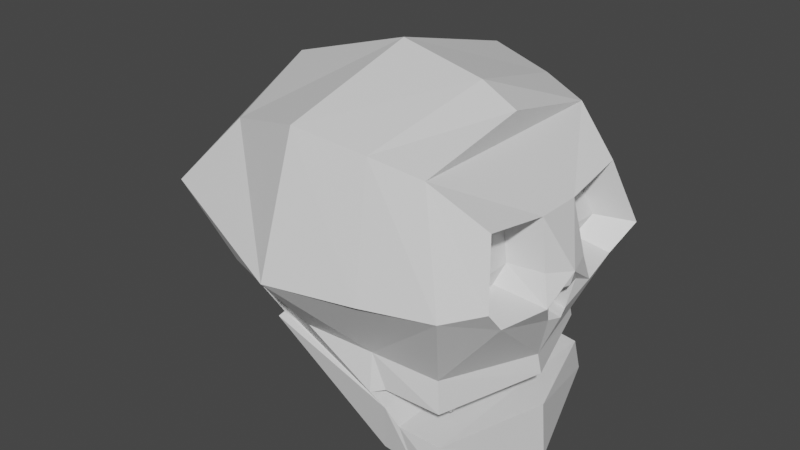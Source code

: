 # Source: HeadSkull.blend  (saved by Blender 2.80.75; exported with 4.5.12 LTS)
import bpy
from mathutils import Matrix  # noqa: F401  (used for matrix-valued properties, if any)

bpy.ops.wm.read_factory_settings(use_empty=True)
scene = bpy.context.scene
scene.name = 'Scene'

# ---- collections
col_collection = bpy.data.collections.new('Collection'); scene.collection.children.link(col_collection)

# ---- materials (node trees are filled in below, after node groups)
mat_material = bpy.data.materials.new('Material')
mat_material.alpha_threshold = 0.0
mat_material.use_transparent_shadow = False
mat_material.line_color = (0.0, 0.0, 0.0, 1.0)

# ---- material node trees
mat_material.use_nodes = True; mat_material.node_tree.nodes.clear()
_N = mat_material.node_tree.nodes; _L = mat_material.node_tree.links
n0 = _N.new('ShaderNodeOutputMaterial'); n0.name = 'Material Output'; n0.location = (300, 300)
n1 = _N.new('ShaderNodeBsdfPrincipled'); n1.name = 'Principled BSDF'; n1.location = (10, 300)
n1.distribution = 'GGX'
n1.subsurface_method = 'BURLEY'
n1.inputs[2].default_value = 0.4
n1.inputs[3].default_value = 1.45
n1.inputs[27].default_value = (0.0, 0.0, 0.0, 1.0)
n1.inputs[28].default_value = 1.0
_L.new(n1.outputs[0], n0.inputs[0])
n0.is_active_output = True

# ---- world
world_world = bpy.data.worlds.new('World'); scene.world = world_world
world_world.use_nodes = True; world_world.node_tree.nodes.clear()
_N = world_world.node_tree.nodes; _L = world_world.node_tree.links
n0 = _N.new('ShaderNodeOutputWorld'); n0.name = 'World Output'; n0.location = (300, 300)
n1 = _N.new('ShaderNodeBackground'); n1.name = 'Background'; n1.location = (10, 300)
n1.inputs[0].default_value = (0.05088, 0.05088, 0.05088, 1.0)
_L.new(n1.outputs[0], n0.inputs[0])
n0.is_active_output = True
world_world.color = (0.05088, 0.05088, 0.05088)
world_world.use_sun_shadow = False
world_world.sun_shadow_jitter_overblur = 0.0

# ---- meshes
me_cube = bpy.data.meshes.new('Cube')
me_cube.from_pydata([(0.6783, 0.8, 0.8), (0.8, 0.8, -1.4), (0.6783, -0.8, 0.8), (0.8, -0.8, -1.4), (-0.5377, 0.8, 0.8), (-0.333, 0.8, -0.6782), (-0.5377, -0.8, 0.8), (-0.333, -0.8, -0.6782), (0.4, 0.76, -1.4), (0.0, -1.0, 1.0), (0.4, -0.76, -1.4), (0.0, 1.0, 1.0), (0.8857, 1.0, 0.0), (-0.8511, -1.0, 0.2933), (0.8857, -1.0, 0.0), (-0.8511, 1.0, 0.2933), (0.0, 1.3, 0.0), (0.0, -1.3, 0.0), (-0.4774, 0.0, -0.8), (0.7104, 0.0, 1.0), (-0.7377, 0.0, 1.0), (1.0, 0.0, -1.6), (0.5, 0.0, -1.5), (0.0, 0.0, 1.3), (1.1, 0.0, 0.0), (-1.151, 0.0, 0.2933), (0.72, 0.72, -0.6725), (0.72, -0.72, -0.6725), (-0.72, 0.72, -0.4325), (0.0, 0.92, -0.5125), (0.0, -0.92, -0.5125), (-0.72, -0.72, -0.4325), (-0.92, 2.98e-09, -0.5125), (0.92, 2.98e-09, -0.7525), (0.9827, -0.168, 0.425), (0.9627, -0.648, 0.505), (1.035, -0.768, 0.025), (1.015, -0.168, 0.025), (1.015, -0.6, -0.1785), (1.076, -0.2377, -0.1837), (0.9627, 0.648, 0.505), (1.083, 0.768, 0.025), (0.9827, 0.168, 0.425), (1.063, 0.168, 0.025), (1.015, 0.6, -0.1785), (1.076, 0.2327, -0.1837), (0.7877, -0.2185, 0.3528), (0.7717, -0.6025, 0.4168), (0.8294, -0.6985, 0.03281), (0.8134, -0.2185, 0.03281), (0.8133, -0.5641, -0.13), (0.788, -0.3084, -0.1023), (0.781, 0.5795, 0.3759), (0.865, 0.6635, 0.03989), (0.795, 0.2435, 0.3199), (0.851, 0.2435, 0.03989), (0.8174, 0.5459, -0.1026), (0.7909, 0.3384, -0.05718), (0.7467, 0.7467, -0.915), (0.7733, 0.7733, -1.158), (0.7467, -0.7467, -0.915), (0.7733, -0.7733, -1.158), (-0.5133, 0.7467, -0.5217), (-0.3067, 0.7733, -0.6391), (0.3762, 0.8667, -0.882), (0.4389, 0.8133, -1.009), (0.3762, -0.8667, -0.882), (0.4389, -0.8133, -1.009), (-0.7133, 1.987e-09, -0.6083), (-0.5067, 9.934e-10, -0.7042), (0.9467, 1.987e-09, -0.901), (0.9733, 9.934e-10, -1.156), (-0.3067, -0.7733, -0.6391), (-0.5133, -0.7467, -0.5217), (0.6, -0.78, -1.4), (0.4, 0.9, 0.9), (0.6, 0.78, -1.4), (0.4, -0.9, 0.9), (0.5, -1.15, 0.0), (0.5, 1.15, 0.0), (0.5, 0.0, 1.15), (0.75, 0.0, -1.55), (0.36, 0.82, -0.5925), (0.36, -0.82, -0.5925), (0.52, -0.7933, -1.131), (0.44, -0.8067, -0.8617), (0.52, 0.7933, -1.131), (0.44, 0.8067, -0.8617), (1.078, 0.0, -0.118), (1.039, 2.086e-09, -0.3885), (1.019, -0.1176, -0.1355), (1.014, -0.09408, -0.3756), (1.052, 0.1176, -0.1355), (1.014, 0.09408, -0.3756), (0.8836, 0.01486, -0.07504), (0.7737, 0.01486, -0.3456), (0.8239, -0.1027, -0.09258), (0.8539, -0.07922, -0.3326), (0.8574, 0.1325, -0.09258), (0.8539, 0.1089, -0.3326), (0.7467, 0.448, -0.915), (0.7467, 0.1493, -0.915), (0.7467, -0.1493, -0.915), (0.7467, -0.448, -0.915), (0.44, 0.484, -0.8617), (0.44, 0.1613, -0.8617), (0.44, -0.1613, -0.8617), (0.44, -0.484, -0.8617), (0.3055, 0.52, -0.8083), (0.3055, 0.1733, -0.8083), (0.3055, -0.1733, -0.8083), (0.3055, -0.52, -0.8083), (0.7467, -0.2987, -0.915), (0.44, -0.3227, -0.8617), (0.3055, -0.3467, -0.8083), (0.7467, -1.49e-08, -0.915), (0.44, -2.98e-08, -0.8617), (0.3055, 0.0, -0.8083), (0.7467, 0.2987, -0.915), (0.44, 0.3227, -0.8617), (0.3055, 0.3467, -0.8083), (0.7467, 0.5973, -0.915), (0.44, 0.6453, -0.8617), (0.3055, 0.6933, -0.8083), (0.7467, -0.5973, -0.915), (0.44, -0.6453, -0.8617), (0.3055, -0.6933, -0.8083), (0.5333, 0.6744, -0.9897), (0.6191, 0.6576, -1.005), (0.5977, 0.6083, -1.005), (0.603, 0.4794, -1.028), (0.6191, -0.07922, -1.053), (0.6191, -0.121, -1.053), (0.5547, 0.615, -0.9971), (0.5494, 0.4857, -1.019), (0.5333, -0.07922, -1.038), (0.5333, -0.1244, -1.038), (0.6486, -0.5329, -1.033), (0.7038, -0.5264, -1.043), (0.6835, -0.2557, -1.018), (0.4689, -0.2725, -0.9812), (0.6299, 0.4103, -1.037), (0.5225, 0.4187, -1.019), (0.7038, -0.5533, -1.043), (0.6486, -0.562, -1.033)], [], [(23, 9, 6, 20), (17, 13, 6, 9), (25, 15, 4, 20), (81, 74, 3, 21), (79, 12, 0, 75), (15, 16, 11, 4), (18, 7, 10, 22), (78, 17, 9, 77), (80, 77, 9, 23), (28, 29, 16, 15), (32, 28, 15, 25), (30, 31, 13, 17), (31, 32, 25, 13), (75, 80, 23, 11), (5, 18, 22, 8), (12, 41, 40, 0), (76, 81, 21, 1), (13, 25, 20, 6), (11, 23, 20, 4), (58, 70, 33, 26), (73, 68, 32, 31), (68, 62, 28, 32), (70, 60, 27, 33), (87, 58, 26, 82), (37, 49, 46, 34), (40, 52, 54, 42), (14, 36, 38, 27), (2, 35, 36, 14), (38, 50, 51, 39), (44, 56, 53, 41), (26, 44, 41, 12), (49, 48, 47, 46), (51, 50, 48, 49), (56, 57, 55, 53), (53, 55, 54, 52), (43, 55, 57, 45), (34, 46, 47, 35), (36, 48, 50, 38), (45, 57, 56, 44), (35, 47, 48, 36), (42, 54, 55, 43), (39, 51, 49, 37), (41, 53, 52, 40), (21, 3, 61, 71), (60, 70, 58, 121, 100, 118, 101, 115, 102, 112, 103, 124), (18, 5, 63, 69), (69, 63, 62, 68), (7, 18, 69, 72), (72, 69, 68, 73), (1, 21, 71, 59), (124, 143, 144, 125), (122, 87, 64, 123), (64, 87, 82, 29), (60, 85, 83, 27), (83, 85, 66, 30), (8, 22, 81, 76), (0, 19, 80, 75), (19, 2, 77, 80), (14, 78, 77, 2), (16, 79, 75, 11), (22, 10, 74, 81), (84, 67, 65, 86), (86, 59, 61, 84), (71, 61, 59), (88, 94, 96, 90), (89, 95, 99, 93), (95, 97, 96, 94), (94, 98, 99, 95), (90, 96, 97, 91), (92, 98, 94, 88), (93, 99, 98, 92), (91, 97, 95, 89), (125, 107, 111, 126), (113, 106, 110, 114), (116, 105, 109, 117), (119, 104, 108, 120), (116, 135, 131, 115), (58, 128, 129, 121), (115, 101, 105, 116), (102, 132, 139, 112), (103, 112, 113, 107), (107, 113, 114, 111), (104, 134, 133, 122), (106, 116, 117, 110), (101, 118, 119, 105), (105, 119, 120, 109), (104, 122, 123, 108), (125, 144, 137, 107), (60, 124, 125, 85), (85, 125, 126, 66), (129, 128, 127, 133), (143, 138, 137, 144), (139, 132, 136, 140), (141, 130, 134, 142), (132, 131, 135, 136), (130, 129, 133, 134), (106, 136, 135, 116), (113, 140, 136, 106), (122, 133, 127, 87), (121, 129, 130, 100), (100, 130, 141, 118), (87, 127, 128, 58), (112, 139, 140, 113), (107, 137, 138, 103), (119, 142, 134, 104), (115, 131, 132, 102), (103, 138, 143, 124), (118, 141, 142, 119), (27, 38, 39, 91, 89, 93, 45, 44, 26, 33), (24, 43, 45, 93, 92, 88, 90, 91, 39, 37), (66, 67, 10, 7, 72, 73, 31, 30), (62, 63, 5, 8, 65, 64, 29, 28), (86, 65, 8, 76, 1, 59), (84, 61, 3, 74, 10, 67), (78, 14, 27, 83, 30, 17), (79, 16, 29, 82, 26, 12), (19, 0, 40, 42, 43, 24, 37, 34, 35, 2), (65, 67, 66, 64), (126, 111, 114, 110, 117, 109, 120, 108, 123, 64, 66)])
_uv = me_cube.uv_layers.new(name='UVMap')
_uv.uv.foreach_set('vector', [0.5, 0.125, 0.5, 0.25, 0.625, 0.25, 0.625, 0.125, 0.5, 0.375, 0.5, 0.5, 0.625, 0.5, 0.625, 0.375, 0.5, 0.625, 0.5, 0.75, 0.625, 0.75, 0.625, 0.625, 0.5625, 0.875, 0.5625, 1.0, 0.625, 1.0, 0.625, 0.875, 0.75, 0.6875, 0.75, 0.75, 0.875, 0.75, 0.875, 0.6875, 0.75, 0.5, 0.75, 0.625, 0.875, 0.625, 0.875, 0.5, 0.375, 0.875, 0.375, 1.0, 0.5, 1.0, 0.5, 0.875, 0.5, 0.3125, 0.5, 0.375, 0.625, 0.375, 0.625, 0.3125, 0.4375, 0.125, 0.4375, 0.25, 0.5, 0.25, 0.5, 0.125, 0.6875, 0.5, 0.6875, 0.625, 0.75, 0.625, 0.75, 0.5, 0.4375, 0.625, 0.4375, 0.75, 0.5, 0.75, 0.5, 0.625, 0.4375, 0.375, 0.4375, 0.5, 0.5, 0.5, 0.5, 0.375, 0.4375, 0.5, 0.4375, 0.625, 0.5, 0.625, 0.5, 0.5, 0.4375, 0.0, 0.4375, 0.125, 0.5, 0.125, 0.5, 0.0, 0.375, 0.75, 0.375, 0.875, 0.5, 0.875, 0.5, 0.75, 0.75, 0.75, 0.75, 0.75, 0.875, 0.75, 0.875, 0.75, 0.5625, 0.75, 0.5625, 0.875, 0.625, 0.875, 0.625, 0.75, 0.5, 0.5, 0.5, 0.625, 0.625, 0.625, 0.625, 0.5, 0.5, 0.0, 0.5, 0.125, 0.625, 0.125, 0.625, 0.0, 0.1667, 0.5, 0.1667, 0.625, 0.1875, 0.625, 0.1875, 0.5, 0.4167, 0.5, 0.4167, 0.625, 0.4375, 0.625, 0.4375, 0.5, 0.4167, 0.625, 0.4167, 0.75, 0.4375, 0.75, 0.4375, 0.625, 0.1667, 0.625, 0.1667, 0.75, 0.1875, 0.75, 0.1875, 0.625, 0.6667, 0.6875, 0.6667, 0.75, 0.6875, 0.75, 0.6875, 0.6875, 0.25, 0.625, 0.25, 0.625, 0.375, 0.625, 0.375, 0.625, 0.375, 0.0, 0.375, 0.0, 0.375, 0.125, 0.375, 0.125, 0.5, 0.25, 0.5, 0.25, 0.4375, 0.25, 0.4375, 0.25, 0.625, 0.25, 0.625, 0.25, 0.5, 0.25, 0.5, 0.25, 0.1875, 0.75, 0.1875, 0.75, 0.1875, 0.625, 0.1875, 0.625, 0.6875, 0.75, 0.6875, 0.75, 0.75, 0.75, 0.75, 0.75, 0.6875, 0.75, 0.6875, 0.75, 0.75, 0.75, 0.75, 0.75, 0.25, 0.625, 0.25, 0.75, 0.375, 0.75, 0.375, 0.625, 0.1875, 0.625, 0.1875, 0.75, 0.25, 0.75, 0.25, 0.625, 0.1875, 0.5, 0.1875, 0.625, 0.25, 0.625, 0.25, 0.5, 0.25, 0.5, 0.25, 0.625, 0.375, 0.625, 0.375, 0.5, 0.25, 0.625, 0.25, 0.625, 0.1875, 0.625, 0.1875, 0.625, 0.375, 0.125, 0.375, 0.125, 0.375, 0.25, 0.375, 0.25, 0.5, 0.25, 0.5, 0.25, 0.4375, 0.25, 0.4375, 0.25, 0.1875, 0.625, 0.1875, 0.625, 0.1875, 0.5, 0.1875, 0.5, 0.625, 0.25, 0.625, 0.25, 0.5, 0.25, 0.5, 0.25, 0.375, 0.625, 0.375, 0.625, 0.25, 0.625, 0.25, 0.625, 0.1875, 0.625, 0.1875, 0.625, 0.25, 0.625, 0.25, 0.625, 0.75, 0.75, 0.75, 0.75, 0.875, 0.75, 0.875, 0.75, 0.125, 0.625, 0.125, 0.75, 0.1458, 0.75, 0.1458, 0.625, 0.1667, 0.75, 0.1667, 0.625, 0.1667, 0.5, 0.1667, 0.525, 0.1667, 0.55, 0.1667, 0.575, 0.1667, 0.6, 0.1667, 0.625, 0.1667, 0.65, 0.1667, 0.675, 0.1667, 0.7, 0.1667, 0.725, 0.375, 0.625, 0.375, 0.75, 0.3958, 0.75, 0.3958, 0.625, 0.3958, 0.625, 0.3958, 0.75, 0.4167, 0.75, 0.4167, 0.625, 0.375, 0.5, 0.375, 0.625, 0.3958, 0.625, 0.3958, 0.5, 0.3958, 0.5, 0.3958, 0.625, 0.4167, 0.625, 0.4167, 0.5, 0.125, 0.5, 0.125, 0.625, 0.1458, 0.625, 0.1458, 0.5, 0.4417, 0.3, 0.4417, 0.3, 0.4417, 0.35, 0.4417, 0.35, 0.6417, 0.65, 0.6667, 0.6875, 0.6667, 0.625, 0.6417, 0.6, 0.6667, 0.625, 0.6667, 0.6875, 0.6875, 0.6875, 0.6875, 0.625, 0.4167, 0.25, 0.4167, 0.3125, 0.4375, 0.3125, 0.4375, 0.25, 0.4375, 0.3125, 0.4167, 0.3125, 0.4167, 0.375, 0.4375, 0.375, 0.5, 0.75, 0.5, 0.875, 0.5625, 0.875, 0.5625, 0.75, 0.375, 0.0, 0.375, 0.125, 0.4375, 0.125, 0.4375, 0.0, 0.375, 0.125, 0.375, 0.25, 0.4375, 0.25, 0.4375, 0.125, 0.5, 0.25, 0.5, 0.3125, 0.625, 0.3125, 0.625, 0.25, 0.75, 0.625, 0.75, 0.6875, 0.875, 0.6875, 0.875, 0.625, 0.5, 0.875, 0.5, 1.0, 0.5625, 1.0, 0.5625, 0.875, 0.3958, 0.3125, 0.3958, 0.375, 0.6458, 0.625, 0.6458, 0.6875, 0.6458, 0.6875, 0.6458, 0.75, 0.3958, 0.25, 0.3958, 0.3125, 0.1458, 0.625, 0.3958, 0.25, 0.1458, 0.5, 0.25, 0.625, 0.25, 0.625, 0.25, 0.625, 0.25, 0.625, 0.1875, 0.625, 0.1875, 0.625, 0.1875, 0.625, 0.1875, 0.625, 0.1875, 0.625, 0.1875, 0.625, 0.25, 0.625, 0.25, 0.625, 0.25, 0.625, 0.25, 0.625, 0.1875, 0.625, 0.1875, 0.625, 0.25, 0.625, 0.25, 0.625, 0.1875, 0.625, 0.1875, 0.625, 0.25, 0.625, 0.25, 0.625, 0.25, 0.625, 0.25, 0.625, 0.1875, 0.625, 0.1875, 0.625, 0.25, 0.625, 0.25, 0.625, 0.1875, 0.625, 0.1875, 0.625, 0.1875, 0.625, 0.1875, 0.625, 0.4417, 0.35, 0.4667, 0.3875, 0.4667, 0.425, 0.4417, 0.4, 0.4917, 0.425, 0.5167, 0.4625, 0.5167, 0.475, 0.4917, 0.45, 0.5417, 0.5, 0.5667, 0.5375, 0.5667, 0.525, 0.5417, 0.5, 0.5917, 0.575, 0.6167, 0.6125, 0.6167, 0.575, 0.5917, 0.55, 0.5417, 0.5, 0.5417, 0.5, 0.5417, 0.5, 0.5417, 0.5, 0.1667, 0.5, 0.1667, 0.5, 0.1667, 0.525, 0.1667, 0.525, 0.5417, 0.5, 0.5667, 0.55, 0.5667, 0.5375, 0.5417, 0.5, 0.1667, 0.65, 0.1667, 0.65, 0.1667, 0.675, 0.1667, 0.675, 0.4667, 0.35, 0.4917, 0.4, 0.4917, 0.425, 0.4667, 0.3875, 0.4667, 0.3875, 0.4917, 0.425, 0.4917, 0.45, 0.4667, 0.425, 0.6167, 0.6125, 0.6167, 0.6125, 0.6417, 0.65, 0.6417, 0.65, 0.5167, 0.4625, 0.5417, 0.5, 0.5417, 0.5, 0.5167, 0.475, 0.5667, 0.55, 0.5917, 0.6, 0.5917, 0.575, 0.5667, 0.5375, 0.5667, 0.5375, 0.5917, 0.575, 0.5917, 0.55, 0.5667, 0.525, 0.6167, 0.6125, 0.6417, 0.65, 0.6417, 0.6, 0.6167, 0.575, 0.4417, 0.35, 0.4417, 0.35, 0.4667, 0.3875, 0.4667, 0.3875, 0.4167, 0.25, 0.4417, 0.3, 0.4417, 0.35, 0.4167, 0.3125, 0.4167, 0.3125, 0.4417, 0.35, 0.4417, 0.4, 0.4167, 0.375, 0.6417, 0.7, 0.6667, 0.75, 0.6667, 0.6875, 0.6417, 0.65, 0.4417, 0.3, 0.4667, 0.35, 0.4667, 0.3875, 0.4417, 0.35, 0.4917, 0.4, 0.5167, 0.45, 0.5167, 0.4625, 0.4917, 0.425, 0.5917, 0.6, 0.6167, 0.65, 0.6167, 0.6125, 0.5917, 0.575, 0.5167, 0.45, 0.5417, 0.5, 0.5417, 0.5, 0.5167, 0.4625, 0.6167, 0.65, 0.6417, 0.7, 0.6417, 0.65, 0.6167, 0.6125, 0.5167, 0.4625, 0.5167, 0.4625, 0.5417, 0.5, 0.5417, 0.5, 0.4917, 0.425, 0.4917, 0.425, 0.5167, 0.4625, 0.5167, 0.4625, 0.6417, 0.65, 0.6417, 0.65, 0.6667, 0.6875, 0.6667, 0.6875, 0.1667, 0.525, 0.1667, 0.525, 0.1667, 0.55, 0.1667, 0.55, 0.1667, 0.55, 0.1667, 0.55, 0.1667, 0.575, 0.1667, 0.575, 0.6667, 0.6875, 0.6667, 0.6875, 0.6667, 0.75, 0.6667, 0.75, 0.4917, 0.4, 0.4917, 0.4, 0.4917, 0.425, 0.4917, 0.425, 0.4667, 0.3875, 0.4667, 0.3875, 0.4667, 0.35, 0.4667, 0.35, 0.5917, 0.575, 0.5917, 0.575, 0.6167, 0.6125, 0.6167, 0.6125, 0.1667, 0.625, 0.1667, 0.625, 0.1667, 0.65, 0.1667, 0.65, 0.1667, 0.7, 0.1667, 0.7, 0.1667, 0.725, 0.1667, 0.725, 0.5917, 0.6, 0.5917, 0.6, 0.5917, 0.575, 0.5917, 0.575, 0.1875, 0.75, 0.1875, 0.75, 0.1875, 0.625, 0.1875, 0.625, 0.1875, 0.625, 0.1875, 0.625, 0.1875, 0.625, 0.1875, 0.5, 0.1875, 0.5, 0.1875, 0.625, 0.25, 0.625, 0.25, 0.625, 0.1875, 0.625, 0.1875, 0.625, 0.25, 0.625, 0.25, 0.625, 0.25, 0.625, 0.1875, 0.625, 0.1875, 0.625, 0.25, 0.625, 0.4167, 0.375, 0.3958, 0.375, 0.375, 0.375, 0.375, 0.5, 0.3958, 0.5, 0.4167, 0.5, 0.4375, 0.5, 0.4375, 0.375, 0.6667, 0.5, 0.6458, 0.5, 0.625, 0.5, 0.625, 0.625, 0.6458, 0.625, 0.6667, 0.625, 0.6875, 0.625, 0.6875, 0.5, 0.6458, 0.6875, 0.6458, 0.625, 0.625, 0.625, 0.625, 0.6875, 0.625, 0.75, 0.6458, 0.75, 0.3958, 0.3125, 0.3958, 0.25, 0.375, 0.25, 0.375, 0.3125, 0.375, 0.375, 0.3958, 0.375, 0.5, 0.3125, 0.5, 0.25, 0.4375, 0.25, 0.4375, 0.3125, 0.4375, 0.375, 0.5, 0.375, 0.75, 0.6875, 0.75, 0.625, 0.6875, 0.625, 0.6875, 0.6875, 0.6875, 0.75, 0.75, 0.75, 0.375, 0.125, 0.375, 0.0, 0.375, 0.0, 0.375, 0.125, 0.25, 0.625, 0.25, 0.625, 0.25, 0.625, 0.375, 0.625, 0.375, 0.25, 0.375, 0.25, 0.6458, 0.625, 0.3958, 0.375, 0.4167, 0.375, 0.6667, 0.625, 0.4417, 0.4, 0.4667, 0.425, 0.4917, 0.45, 0.5167, 0.475, 0.5417, 0.5, 0.5667, 0.525, 0.5917, 0.55, 0.6167, 0.575, 0.6417, 0.6, 0.6667, 0.625, 0.4167, 0.375])
me_cube.materials.append(mat_material)
me_cube.use_remesh_preserve_volume = False
me_cube.use_remesh_preserve_attributes = False
me_cube.use_mirror_vertex_groups = False
me_cube.update()

# ---- objects
ob_cube = bpy.data.objects.new('Cube', me_cube)

# ---- transforms, parenting, visibility, modifiers, constraints
ob_cube.location = (0.0, 0.0, 0.0)
ob_cube.scale = (1.2, 1.0, 0.9)
ob_cube.lock_rotations_4d = False
ob_cube.empty_display_type = 'ARROWS'
ob_cube.lineart.crease_threshold = 0.0

# ---- collection membership
col_collection.objects.link(ob_cube)

# ---- scene / render settings (as saved in the file)
scene.frame_start = 1; scene.frame_end = 250; scene.frame_set(1)
scene.render.engine = 'BLENDER_EEVEE_NEXT'
scene.cycles.use_denoising = False
scene.cycles.samples = 128
scene.cycles.sampling_pattern = 'TABULATED_SOBOL'
scene.cycles.use_adaptive_sampling = False
scene.cycles.use_light_tree = False
scene.view_settings.view_transform = 'Filmic'
bpy.context.view_layer.update()

# ---- added for rendering (the .blend has no active camera and no usable light): camera, sun
cam_auto = bpy.data.cameras.new('AutoCamera')
cam_auto.lens = 50.0
cam_auto.sensor_width = 36.0
cam_auto.clip_end = 1000.0
ob_auto_camera = bpy.data.objects.new('AutoCamera', cam_auto)
scene.collection.objects.link(ob_auto_camera)
ob_auto_camera.location = (4.19603, -5.07204, 3.24636)
ob_auto_camera.rotation_euler = (1.09748, -7.21219e-08, 0.694738)
scene.camera = ob_auto_camera
light_auto_sun = bpy.data.lights.new('AutoSun', 'SUN')
light_auto_sun.energy = 3.0
light_auto_sun.angle = 0.0523599
ob_auto_sun = bpy.data.objects.new('AutoSun', light_auto_sun)
scene.collection.objects.link(ob_auto_sun)
ob_auto_sun.rotation_euler = (0.872665, 0.174533, 0.523599)
bpy.context.view_layer.update()
